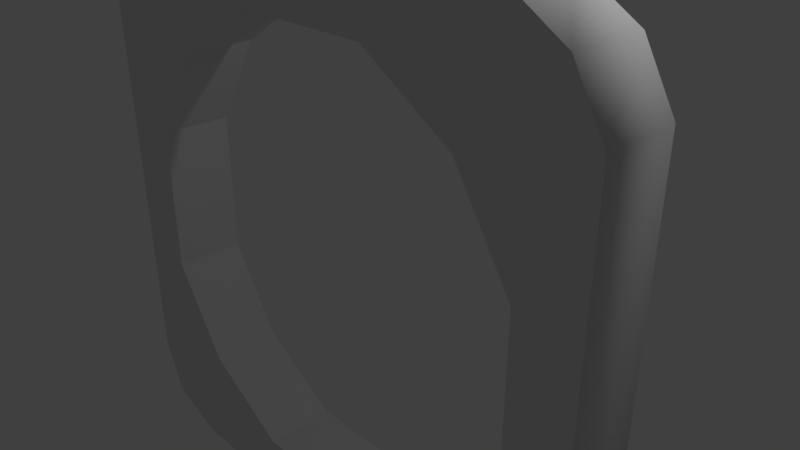 # Source: notVent3.blend  (saved by Blender 2.79.0; exported with 4.5.12 LTS)
import bpy
from mathutils import Matrix  # noqa: F401  (used for matrix-valued properties, if any)

bpy.ops.wm.read_factory_settings(use_empty=True)
scene = bpy.context.scene
scene.name = 'Scene'

# ---- collections
col_collection_1 = bpy.data.collections.new('Collection 1'); scene.collection.children.link(col_collection_1)

# ---- world
world_world = bpy.data.worlds.new('World'); scene.world = world_world
world_world.color = (0.05088, 0.05088, 0.05088)
world_world.use_sun_shadow = False
world_world.sun_shadow_jitter_overblur = 0.0
world_world.cycles.sampling_method = 'MANUAL'

# ---- cameras
cam_camera = bpy.data.cameras.new('Camera')
cam_camera.clip_end = 100.0
cam_camera.lens = 35.0
cam_camera.sensor_width = 32.0
cam_camera.sensor_height = 18.0
cam_camera.ortho_scale = 7.314
cam_camera.dof.focus_distance = 0.0
cam_camera.dof.aperture_fstop = 128.0

# ---- lights
light_lamp = bpy.data.lights.new('Lamp', 'POINT')
light_lamp.transmission_factor = 0.0
light_lamp.cutoff_distance = 30.0
light_lamp.energy = 100.0
light_lamp.shadow_buffer_clip_start = 1.001
light_lamp.shadow_soft_size = 0.1
light_lamp.shadow_maximum_resolution = 0.006
light_lamp.use_absolute_resolution = True

# ---- meshes
me_plane_002 = bpy.data.meshes.new('Plane.002')
me_plane_002.from_pydata([(-0.4603, 1.979e-08, -3.621), (0.4518, 1.985e-08, -3.633), (-0.4542, -1.925e-08, 3.524), (0.4464, -1.933e-08, 3.538), (-0.4972, -1.54e-08, 2.818), (-0.4972, 1.54e-08, -2.818), (-0.3522, 2.173e-08, -3.977), (0.3522, 2.173e-08, -3.977), (0.4972, 1.54e-08, -2.818), (0.4972, -5.132e-09, 0.9392), (0.4972, -1.54e-08, 2.818), (0.3522, -2.187e-08, 4.002), (-0.3522, -2.187e-08, 4.002), (-0.2924, 1.278e-08, -2.339), (-0.3923, 5.716e-09, -1.046), (-0.3923, -5.716e-09, 1.046), (-0.2924, -1.278e-08, 2.339), (-0.1308, 1.715e-08, -3.138), (-0.1308, -1.715e-08, 3.138), (0.1308, 1.715e-08, -3.138), (0.1308, -1.715e-08, 3.138), (0.2924, 1.278e-08, -2.339), (0.3923, 5.716e-09, -1.046), (0.3923, -5.716e-09, 1.046), (0.2924, -1.278e-08, 2.339), (-0.4603, -0.125, -3.626), (0.4518, -0.125, -3.638), (-0.4542, -0.125, 3.519), (0.4464, -0.125, 3.533), (-0.4972, -0.125, 2.813), (-0.4972, -0.125, -2.822), (-0.3522, -0.125, -3.982), (0.3522, -0.125, -3.982), (0.4972, -0.125, -2.822), (0.4972, -0.125, -0.9438), (0.4972, -0.125, 2.813), (0.3522, -0.125, 3.997), (-0.3522, -0.125, 3.997), (-0.2924, -0.125, -2.344), (-0.3923, -0.125, -1.051), (-0.3923, -0.125, 1.042), (-0.2924, -0.125, 2.335), (-0.1308, -0.125, -3.143), (-0.1308, -0.125, 3.134), (0.1308, -0.125, -3.143), (0.1308, -0.125, 3.134), (0.2924, -0.125, -2.344), (0.3923, -0.125, -1.051), (0.3923, -0.125, 1.042), (0.2924, -0.125, 2.335)], [], [(6, 7, 1, 8, 9, 23, 22, 21, 19, 17, 13, 14, 15, 16, 18, 20, 24, 10, 3, 11, 12, 2, 4, 5, 0), (23, 9, 10, 24), (4, 29, 30, 5), (6, 0, 25, 31), (14, 13, 38, 39), (6, 31, 32, 7), (15, 14, 39, 40), (16, 15, 40, 41), (13, 17, 42, 38), (8, 1, 26, 33), (18, 16, 41, 43), (9, 8, 33, 34, 35, 10), (17, 19, 44, 42), (0, 5, 30, 25), (20, 18, 43, 45), (1, 7, 32, 26), (19, 21, 46, 44), (3, 10, 35, 28), (11, 3, 28, 36), (24, 20, 45, 49), (2, 12, 37, 27), (11, 36, 37, 12), (4, 2, 27, 29), (21, 22, 47, 46), (22, 23, 48, 47), (23, 24, 49, 48), (42, 44, 46, 34, 33, 26, 32, 31, 25, 38), (47, 48, 49, 45, 43, 41, 40, 39, 38, 25, 30, 29, 27, 37, 36, 28, 35, 34, 46)])
me_plane_002.polygons.foreach_set('use_smooth', [0, 0, 1, 1, 0, 1, 0, 0, 0, 1, 0, 1, 0, 1, 0, 1, 0, 1, 1, 0, 1, 1, 1, 0, 0, 0, 0, 0])
me_plane_002.use_remesh_preserve_volume = False
me_plane_002.use_remesh_preserve_attributes = False
me_plane_002.use_mirror_vertex_groups = False
me_plane_002.update()

# ---- objects
ob_plane_001 = bpy.data.objects.new('Plane.001', me_plane_002)
ob_lamp = bpy.data.objects.new('Lamp', light_lamp)
ob_camera = bpy.data.objects.new('Camera', cam_camera)

# ---- transforms, parenting, visibility, modifiers, constraints
ob_plane_001.location = (0.0, 0.0, 0.0001996)
ob_plane_001.scale = (8.0, 8.0, 1.0)
ob_plane_001.lineart.crease_threshold = 0.0
ob_lamp.location = (4.076, 1.005, 5.904)
ob_lamp.rotation_euler = (0.6503, 0.05522, 1.866)
ob_lamp.lock_rotations_4d = False
ob_lamp.empty_display_type = 'ARROWS'
ob_lamp.color = (0.0, 0.0, 0.0, 0.0)
ob_lamp.lineart.crease_threshold = 0.0
ob_camera.location = (7.481, -6.508, 5.344)
ob_camera.rotation_euler = (1.109, 0.0, 0.8149)
ob_camera.lock_rotations_4d = False
ob_camera.empty_display_type = 'ARROWS'
ob_camera.color = (0.0, 0.0, 0.0, 0.0)
ob_camera.display_type = 'WIRE'
ob_camera.lineart.crease_threshold = 0.0

# ---- collection membership
col_collection_1.objects.link(ob_plane_001)
col_collection_1.objects.link(ob_lamp)
col_collection_1.objects.link(ob_camera)

# ---- scene / render settings (as saved in the file)
scene.camera = ob_camera
scene.frame_start = 1; scene.frame_end = 250; scene.frame_set(1)
scene.render.engine = 'BLENDER_EEVEE_NEXT'
scene.render.resolution_percentage = 50
scene.render.dither_intensity = 0.0
scene.cycles.use_denoising = False
scene.cycles.samples = 128
scene.cycles.sampling_pattern = 'TABULATED_SOBOL'
scene.cycles.use_adaptive_sampling = False
scene.cycles.use_light_tree = False
scene.cycles.blur_glossy = 0.0
scene.cycles.sample_clamp_indirect = 0.0
scene.view_settings.view_transform = 'Standard'
bpy.context.view_layer.update()
